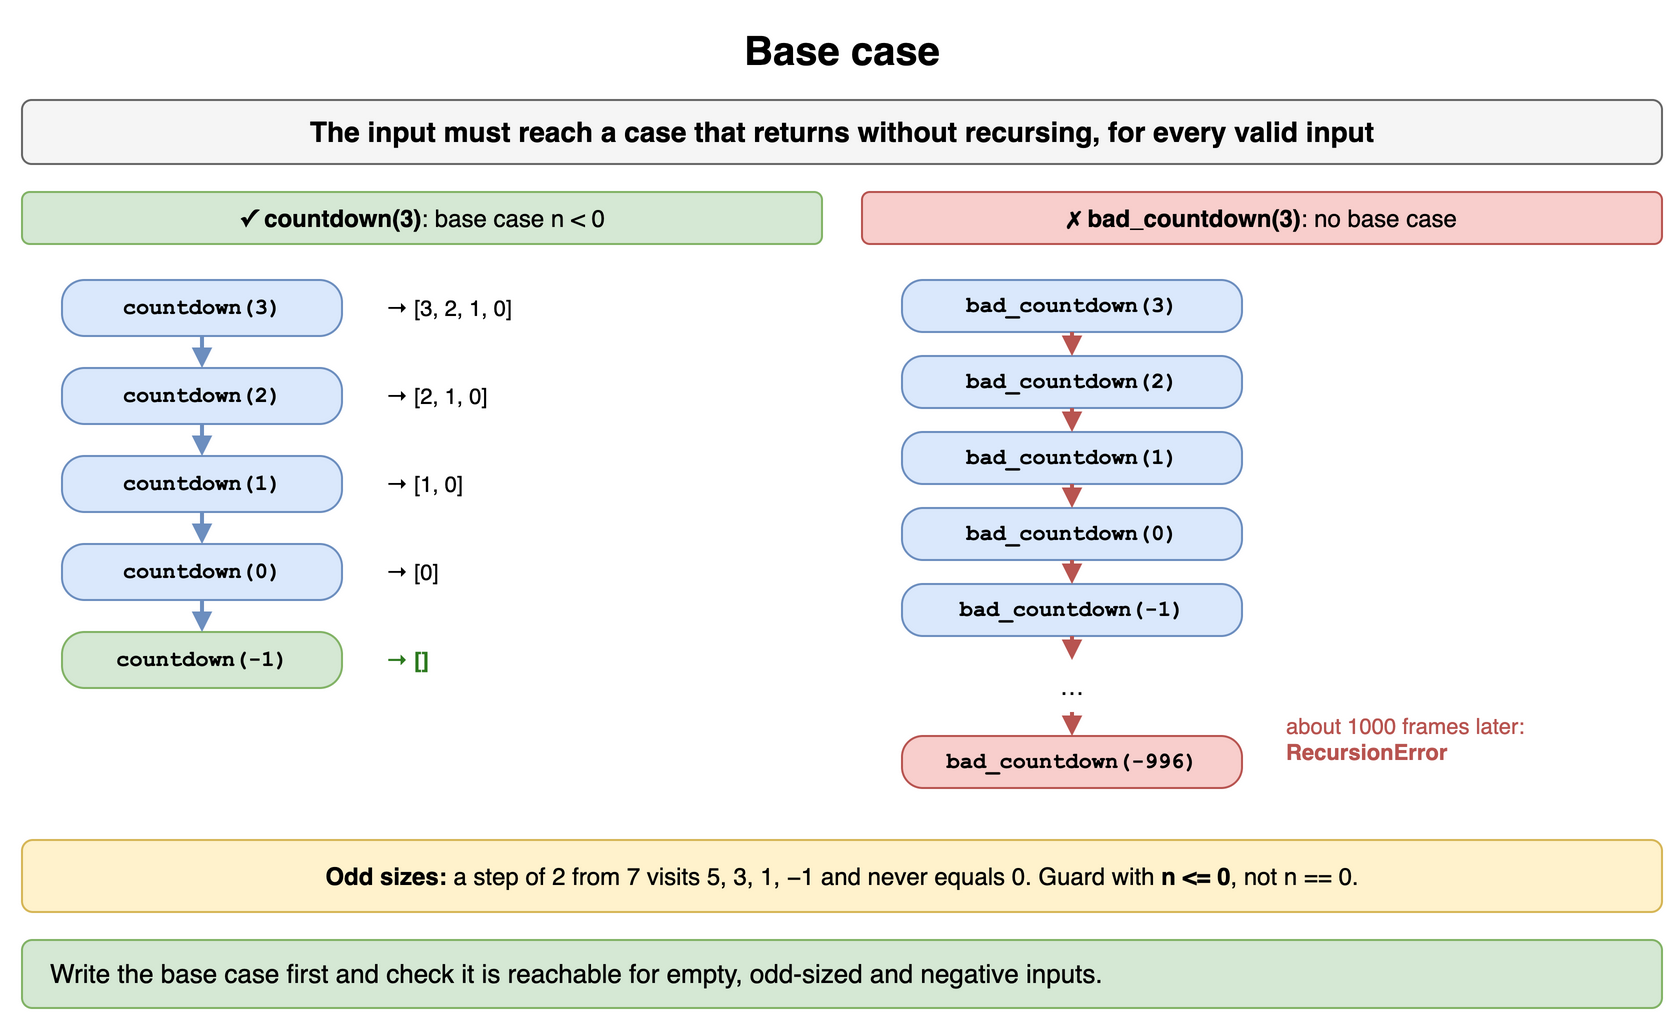

The diagram above was exported from draw.io. Its source (the exported page's mxGraphModel, read from the mxfile embedded in the PNG):
<mxGraphModel dx="900" dy="520" grid="1" gridSize="10" guides="1" tooltips="1" connect="1" arrows="1" fold="1" page="1" pageScale="1" pageWidth="900" pageHeight="520" math="0" shadow="0">
  <root>
    <mxCell id="0" />
    <mxCell id="1" parent="0" />
    <mxCell id="r21" value="Base case" style="text;html=1;align=center;verticalAlign=middle;whiteSpace=wrap;fontSize=20;fontStyle=1;" vertex="1" parent="1">
      <mxGeometry x="40" y="10" width="820" height="30" as="geometry" />
    </mxCell>
    <mxCell id="r22" value="The input must reach a case that returns without recursing, for every valid input" style="rounded=1;whiteSpace=wrap;html=1;fillColor=#f5f5f5;strokeColor=#666666;fontStyle=1;fontSize=14;" vertex="1" parent="1">
      <mxGeometry x="40" y="50" width="820" height="32" as="geometry" />
    </mxCell>
    <mxCell id="r23" value="&lt;b&gt;✓ countdown(3)&lt;/b&gt;: base case n &lt; 0" style="rounded=1;whiteSpace=wrap;html=1;fillColor=#d5e8d4;strokeColor=#82b366;fontSize=12;" vertex="1" parent="1">
      <mxGeometry x="40" y="96" width="400" height="26" as="geometry" />
    </mxCell>
    <mxCell id="r24" value="countdown(3)" style="rounded=1;arcSize=40;whiteSpace=wrap;html=1;fontFamily=Courier New;fontStyle=1;fontSize=11;fillColor=#dae8fc;strokeColor=#6c8ebf;" vertex="1" parent="1">
      <mxGeometry x="60" y="140" width="140" height="28" as="geometry" />
    </mxCell>
    <mxCell id="r25" value="→ [3, 2, 1, 0]" style="text;html=1;whiteSpace=wrap;fontSize=11;align=left;verticalAlign=middle;" vertex="1" parent="1">
      <mxGeometry x="220" y="140" width="200" height="28" as="geometry" />
    </mxCell>
    <mxCell id="r26" value="countdown(2)" style="rounded=1;arcSize=40;whiteSpace=wrap;html=1;fontFamily=Courier New;fontStyle=1;fontSize=11;fillColor=#dae8fc;strokeColor=#6c8ebf;" vertex="1" parent="1">
      <mxGeometry x="60" y="184" width="140" height="28" as="geometry" />
    </mxCell>
    <mxCell id="r27" value="→ [2, 1, 0]" style="text;html=1;whiteSpace=wrap;fontSize=11;align=left;verticalAlign=middle;" vertex="1" parent="1">
      <mxGeometry x="220" y="184" width="200" height="28" as="geometry" />
    </mxCell>
    <mxCell id="r28" value="countdown(1)" style="rounded=1;arcSize=40;whiteSpace=wrap;html=1;fontFamily=Courier New;fontStyle=1;fontSize=11;fillColor=#dae8fc;strokeColor=#6c8ebf;" vertex="1" parent="1">
      <mxGeometry x="60" y="228" width="140" height="28" as="geometry" />
    </mxCell>
    <mxCell id="r29" value="→ [1, 0]" style="text;html=1;whiteSpace=wrap;fontSize=11;align=left;verticalAlign=middle;" vertex="1" parent="1">
      <mxGeometry x="220" y="228" width="200" height="28" as="geometry" />
    </mxCell>
    <mxCell id="r210" value="countdown(0)" style="rounded=1;arcSize=40;whiteSpace=wrap;html=1;fontFamily=Courier New;fontStyle=1;fontSize=11;fillColor=#dae8fc;strokeColor=#6c8ebf;" vertex="1" parent="1">
      <mxGeometry x="60" y="272" width="140" height="28" as="geometry" />
    </mxCell>
    <mxCell id="r211" value="→ [0]" style="text;html=1;whiteSpace=wrap;fontSize=11;align=left;verticalAlign=middle;" vertex="1" parent="1">
      <mxGeometry x="220" y="272" width="200" height="28" as="geometry" />
    </mxCell>
    <mxCell id="r212" value="countdown(-1)" style="rounded=1;arcSize=40;whiteSpace=wrap;html=1;fontFamily=Courier New;fontStyle=1;fontSize=11;fillColor=#d5e8d4;strokeColor=#82b366;" vertex="1" parent="1">
      <mxGeometry x="60" y="316" width="140" height="28" as="geometry" />
    </mxCell>
    <mxCell id="r213" value="→ []" style="text;html=1;whiteSpace=wrap;fontSize=11;align=left;verticalAlign=middle;fontStyle=1;fontColor=#2d7a1f;" vertex="1" parent="1">
      <mxGeometry x="220" y="316" width="200" height="28" as="geometry" />
    </mxCell>
    <mxCell id="r214" value="" style="endArrow=block;endSize=5;html=1;strokeWidth=2;strokeColor=#6c8ebf;" edge="1" parent="1" source="r24" target="r26">
      <mxGeometry relative="1" as="geometry" />
    </mxCell>
    <mxCell id="r215" value="" style="endArrow=block;endSize=5;html=1;strokeWidth=2;strokeColor=#6c8ebf;" edge="1" parent="1" source="r26" target="r28">
      <mxGeometry relative="1" as="geometry" />
    </mxCell>
    <mxCell id="r216" value="" style="endArrow=block;endSize=5;html=1;strokeWidth=2;strokeColor=#6c8ebf;" edge="1" parent="1" source="r28" target="r210">
      <mxGeometry relative="1" as="geometry" />
    </mxCell>
    <mxCell id="r217" value="" style="endArrow=block;endSize=5;html=1;strokeWidth=2;strokeColor=#6c8ebf;" edge="1" parent="1" source="r210" target="r212">
      <mxGeometry relative="1" as="geometry" />
    </mxCell>
    <mxCell id="r218" value="&lt;b&gt;✗ bad_countdown(3)&lt;/b&gt;: no base case" style="rounded=1;whiteSpace=wrap;html=1;fillColor=#f8cecc;strokeColor=#b85450;fontSize=12;" vertex="1" parent="1">
      <mxGeometry x="460" y="96" width="400" height="26" as="geometry" />
    </mxCell>
    <mxCell id="r219" value="bad_countdown(3)" style="rounded=1;arcSize=40;whiteSpace=wrap;html=1;fontFamily=Courier New;fontStyle=1;fontSize=11;fillColor=#dae8fc;strokeColor=#6c8ebf;" vertex="1" parent="1">
      <mxGeometry x="480" y="140" width="170" height="26" as="geometry" />
    </mxCell>
    <mxCell id="r220" value="bad_countdown(2)" style="rounded=1;arcSize=40;whiteSpace=wrap;html=1;fontFamily=Courier New;fontStyle=1;fontSize=11;fillColor=#dae8fc;strokeColor=#6c8ebf;" vertex="1" parent="1">
      <mxGeometry x="480" y="178" width="170" height="26" as="geometry" />
    </mxCell>
    <mxCell id="r221" value="bad_countdown(1)" style="rounded=1;arcSize=40;whiteSpace=wrap;html=1;fontFamily=Courier New;fontStyle=1;fontSize=11;fillColor=#dae8fc;strokeColor=#6c8ebf;" vertex="1" parent="1">
      <mxGeometry x="480" y="216" width="170" height="26" as="geometry" />
    </mxCell>
    <mxCell id="r222" value="bad_countdown(0)" style="rounded=1;arcSize=40;whiteSpace=wrap;html=1;fontFamily=Courier New;fontStyle=1;fontSize=11;fillColor=#dae8fc;strokeColor=#6c8ebf;" vertex="1" parent="1">
      <mxGeometry x="480" y="254" width="170" height="26" as="geometry" />
    </mxCell>
    <mxCell id="r223" value="bad_countdown(-1)" style="rounded=1;arcSize=40;whiteSpace=wrap;html=1;fontFamily=Courier New;fontStyle=1;fontSize=11;fillColor=#dae8fc;strokeColor=#6c8ebf;" vertex="1" parent="1">
      <mxGeometry x="480" y="292" width="170" height="26" as="geometry" />
    </mxCell>
    <mxCell id="r224" value="…" style="text;html=1;align=center;verticalAlign=middle;whiteSpace=wrap;" vertex="1" parent="1">
      <mxGeometry x="480" y="330" width="170" height="26" as="geometry" />
    </mxCell>
    <mxCell id="r225" value="bad_countdown(-996)" style="rounded=1;arcSize=40;whiteSpace=wrap;html=1;fontFamily=Courier New;fontStyle=1;fontSize=11;fillColor=#f8cecc;strokeColor=#b85450;" vertex="1" parent="1">
      <mxGeometry x="480" y="368" width="170" height="26" as="geometry" />
    </mxCell>
    <mxCell id="r226" value="" style="endArrow=block;endSize=5;html=1;strokeWidth=2;strokeColor=#b85450;" edge="1" parent="1" source="r219" target="r220">
      <mxGeometry relative="1" as="geometry" />
    </mxCell>
    <mxCell id="r227" value="" style="endArrow=block;endSize=5;html=1;strokeWidth=2;strokeColor=#b85450;" edge="1" parent="1" source="r220" target="r221">
      <mxGeometry relative="1" as="geometry" />
    </mxCell>
    <mxCell id="r228" value="" style="endArrow=block;endSize=5;html=1;strokeWidth=2;strokeColor=#b85450;" edge="1" parent="1" source="r221" target="r222">
      <mxGeometry relative="1" as="geometry" />
    </mxCell>
    <mxCell id="r229" value="" style="endArrow=block;endSize=5;html=1;strokeWidth=2;strokeColor=#b85450;" edge="1" parent="1" source="r222" target="r223">
      <mxGeometry relative="1" as="geometry" />
    </mxCell>
    <mxCell id="r230" value="" style="endArrow=block;endSize=5;html=1;strokeWidth=2;strokeColor=#b85450;" edge="1" parent="1" source="r223" target="r224">
      <mxGeometry relative="1" as="geometry" />
    </mxCell>
    <mxCell id="r231" value="" style="endArrow=block;endSize=5;html=1;strokeWidth=2;strokeColor=#b85450;" edge="1" parent="1" source="r224" target="r225">
      <mxGeometry relative="1" as="geometry" />
    </mxCell>
    <mxCell id="r232" value="about 1000 frames later:&lt;br&gt;&lt;b&gt;RecursionError&lt;/b&gt;" style="text;html=1;whiteSpace=wrap;fontSize=11;align=left;fontColor=#b85450;" vertex="1" parent="1">
      <mxGeometry x="670" y="350" width="190" height="40" as="geometry" />
    </mxCell>
    <mxCell id="r233" value="&lt;b&gt;Odd sizes:&lt;/b&gt; a step of 2 from 7 visits 5, 3, 1, −1 and never equals 0. Guard with &lt;b&gt;n &amp;lt;= 0&lt;/b&gt;, not n == 0." style="rounded=1;whiteSpace=wrap;html=1;fillColor=#fff2cc;strokeColor=#d6b656;fontSize=12;" vertex="1" parent="1">
      <mxGeometry x="40" y="420" width="820" height="36" as="geometry" />
    </mxCell>
    <mxCell id="r234" value="Write the base case first and check it is reachable for empty, odd-sized and negative inputs." style="rounded=1;whiteSpace=wrap;html=1;fillColor=#d5e8d4;strokeColor=#82b366;fontSize=13;align=left;spacingLeft=12;" vertex="1" parent="1">
      <mxGeometry x="40" y="470" width="820" height="34" as="geometry" />
    </mxCell>
  </root>
</mxGraphModel>